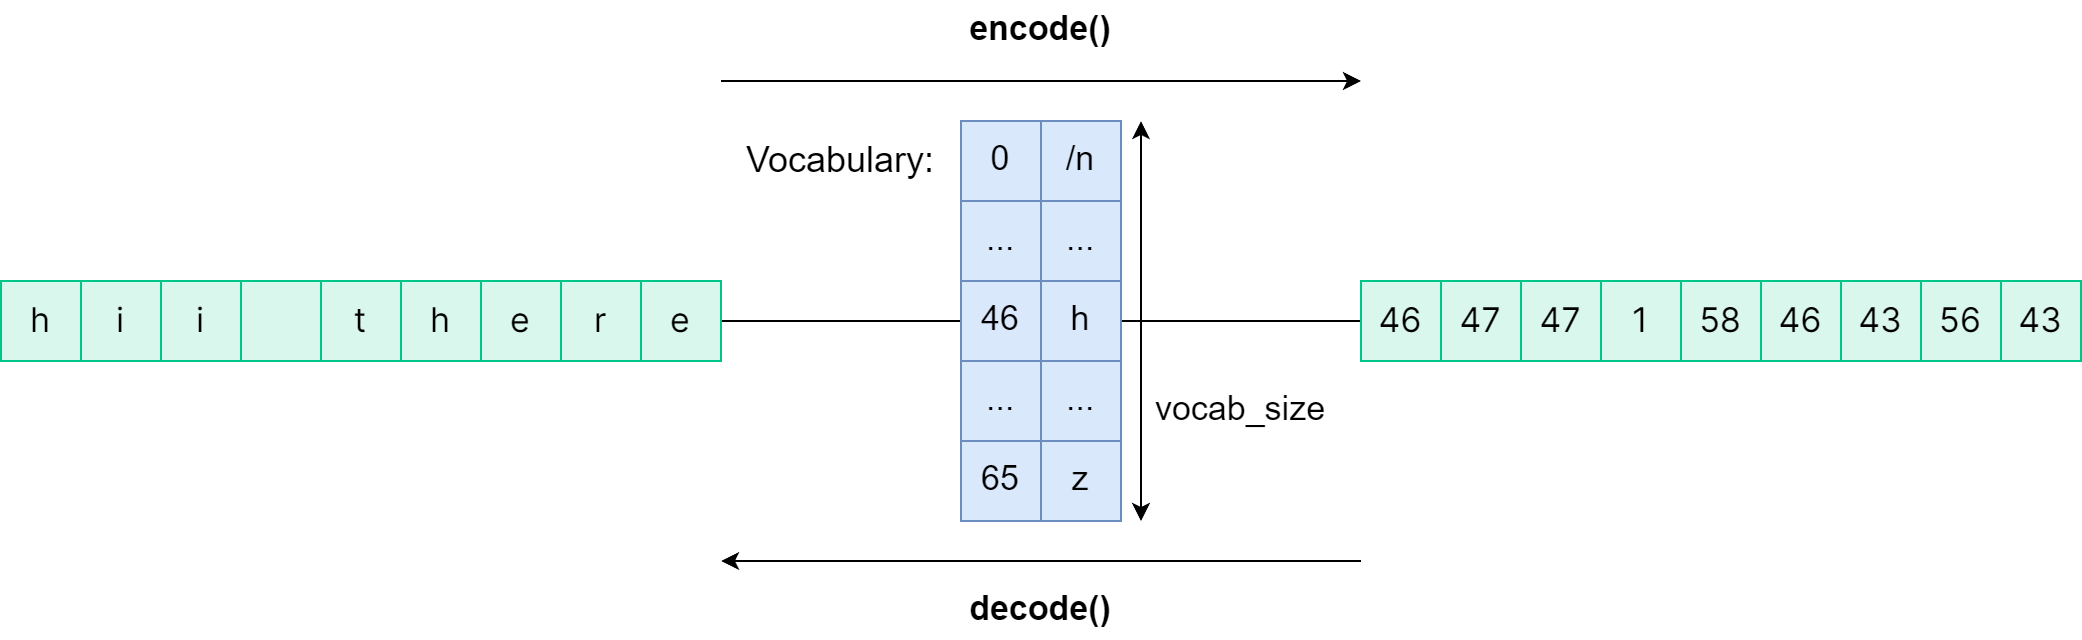

The diagram above was exported from draw.io. Its source (the exported page's mxGraphModel, read from the mxfile embedded in the PNG):
<mxGraphModel dx="1313" dy="815" grid="1" gridSize="10" guides="1" tooltips="1" connect="1" arrows="1" fold="1" page="1" pageScale="1" pageWidth="827" pageHeight="1169" math="0" shadow="0">
  <root>
    <mxCell id="0" />
    <mxCell id="1" parent="0" />
    <mxCell id="2" value="h" style="rounded=0;whiteSpace=wrap;html=1;fontFamily=Inter;fontSource=https%3A%2F%2Ffonts.googleapis.com%2Fcss%3Ffamily%3DInter;fontSize=17;fillColor=#D9F7ED;strokeColor=#00C588;" vertex="1" parent="1">
      <mxGeometry x="120" y="200" width="40" height="40" as="geometry" />
    </mxCell>
    <mxCell id="3" value="i" style="rounded=0;whiteSpace=wrap;html=1;fontFamily=Inter;fontSource=https%3A%2F%2Ffonts.googleapis.com%2Fcss%3Ffamily%3DInter;fontSize=17;fillColor=#D9F7ED;strokeColor=#00C588;" vertex="1" parent="1">
      <mxGeometry x="160" y="200" width="40" height="40" as="geometry" />
    </mxCell>
    <mxCell id="4" value="i" style="rounded=0;whiteSpace=wrap;html=1;fontFamily=Inter;fontSource=https%3A%2F%2Ffonts.googleapis.com%2Fcss%3Ffamily%3DInter;fontSize=17;fillColor=#D9F7ED;strokeColor=#00C588;" vertex="1" parent="1">
      <mxGeometry x="200" y="200" width="40" height="40" as="geometry" />
    </mxCell>
    <mxCell id="5" value="" style="rounded=0;whiteSpace=wrap;html=1;fontFamily=Inter;fontSource=https%3A%2F%2Ffonts.googleapis.com%2Fcss%3Ffamily%3DInter;fontSize=17;fillColor=#D9F7ED;strokeColor=#00C588;" vertex="1" parent="1">
      <mxGeometry x="240" y="200" width="40" height="40" as="geometry" />
    </mxCell>
    <mxCell id="6" value="t" style="rounded=0;whiteSpace=wrap;html=1;fontFamily=Inter;fontSource=https%3A%2F%2Ffonts.googleapis.com%2Fcss%3Ffamily%3DInter;fontSize=17;fillColor=#D9F7ED;strokeColor=#00C588;" vertex="1" parent="1">
      <mxGeometry x="280" y="200" width="40" height="40" as="geometry" />
    </mxCell>
    <mxCell id="7" value="h" style="rounded=0;whiteSpace=wrap;html=1;fontFamily=Inter;fontSource=https%3A%2F%2Ffonts.googleapis.com%2Fcss%3Ffamily%3DInter;fontSize=17;fillColor=#D9F7ED;strokeColor=#00C588;" vertex="1" parent="1">
      <mxGeometry x="320" y="200" width="40" height="40" as="geometry" />
    </mxCell>
    <mxCell id="8" value="e" style="rounded=0;whiteSpace=wrap;html=1;fontFamily=Inter;fontSource=https%3A%2F%2Ffonts.googleapis.com%2Fcss%3Ffamily%3DInter;fontSize=17;fillColor=#D9F7ED;strokeColor=#00C588;" vertex="1" parent="1">
      <mxGeometry x="360" y="200" width="40" height="40" as="geometry" />
    </mxCell>
    <mxCell id="9" value="r" style="rounded=0;whiteSpace=wrap;html=1;fontFamily=Inter;fontSource=https%3A%2F%2Ffonts.googleapis.com%2Fcss%3Ffamily%3DInter;fontSize=17;fillColor=#D9F7ED;strokeColor=#00C588;" vertex="1" parent="1">
      <mxGeometry x="400" y="200" width="40" height="40" as="geometry" />
    </mxCell>
    <mxCell id="10" style="edgeStyle=orthogonalEdgeStyle;rounded=0;orthogonalLoop=1;jettySize=auto;html=1;exitX=1;exitY=0.5;exitDx=0;exitDy=0;entryX=0;entryY=0.5;entryDx=0;entryDy=0;endArrow=none;endFill=0;" edge="1" source="11" target="13" parent="1">
      <mxGeometry relative="1" as="geometry" />
    </mxCell>
    <mxCell id="11" value="e" style="rounded=0;whiteSpace=wrap;html=1;fontFamily=Inter;fontSource=https%3A%2F%2Ffonts.googleapis.com%2Fcss%3Ffamily%3DInter;fontSize=17;fillColor=#D9F7ED;strokeColor=#00C588;" vertex="1" parent="1">
      <mxGeometry x="440" y="200" width="40" height="40" as="geometry" />
    </mxCell>
    <mxCell id="12" value="0" style="rounded=0;whiteSpace=wrap;html=1;fontSize=17;fillColor=#dae8fc;strokeColor=#6c8ebf;" vertex="1" parent="1">
      <mxGeometry x="600" y="120" width="40" height="40" as="geometry" />
    </mxCell>
    <mxCell id="13" value="46" style="rounded=0;whiteSpace=wrap;html=1;fontSize=17;fillColor=#dae8fc;strokeColor=#6c8ebf;" vertex="1" parent="1">
      <mxGeometry x="600" y="200" width="40" height="40" as="geometry" />
    </mxCell>
    <mxCell id="14" value="65" style="rounded=0;whiteSpace=wrap;html=1;fontSize=17;fillColor=#dae8fc;strokeColor=#6c8ebf;" vertex="1" parent="1">
      <mxGeometry x="600" y="280" width="40" height="40" as="geometry" />
    </mxCell>
    <mxCell id="15" value="/n" style="rounded=0;whiteSpace=wrap;html=1;fontSize=17;fillColor=#dae8fc;strokeColor=#6c8ebf;" vertex="1" parent="1">
      <mxGeometry x="640" y="120" width="40" height="40" as="geometry" />
    </mxCell>
    <mxCell id="16" style="edgeStyle=orthogonalEdgeStyle;rounded=0;orthogonalLoop=1;jettySize=auto;html=1;exitX=1;exitY=0.5;exitDx=0;exitDy=0;entryX=0;entryY=0.5;entryDx=0;entryDy=0;endArrow=none;endFill=0;" edge="1" source="17" target="23" parent="1">
      <mxGeometry relative="1" as="geometry" />
    </mxCell>
    <mxCell id="17" value="h" style="rounded=0;whiteSpace=wrap;html=1;fontSize=17;fillColor=#dae8fc;strokeColor=#6c8ebf;" vertex="1" parent="1">
      <mxGeometry x="640" y="200" width="40" height="40" as="geometry" />
    </mxCell>
    <mxCell id="18" value="z" style="rounded=0;whiteSpace=wrap;html=1;fontSize=17;fillColor=#dae8fc;strokeColor=#6c8ebf;" vertex="1" parent="1">
      <mxGeometry x="640" y="280" width="40" height="40" as="geometry" />
    </mxCell>
    <mxCell id="19" value="..." style="rounded=0;whiteSpace=wrap;html=1;fontSize=17;fillColor=#dae8fc;strokeColor=#6c8ebf;" vertex="1" parent="1">
      <mxGeometry x="600" y="160" width="40" height="40" as="geometry" />
    </mxCell>
    <mxCell id="20" value="..." style="rounded=0;whiteSpace=wrap;html=1;fontSize=17;fillColor=#dae8fc;strokeColor=#6c8ebf;" vertex="1" parent="1">
      <mxGeometry x="600" y="240" width="40" height="40" as="geometry" />
    </mxCell>
    <mxCell id="21" value="..." style="rounded=0;whiteSpace=wrap;html=1;fontSize=17;fillColor=#dae8fc;strokeColor=#6c8ebf;" vertex="1" parent="1">
      <mxGeometry x="640" y="160" width="40" height="40" as="geometry" />
    </mxCell>
    <mxCell id="22" value="..." style="rounded=0;whiteSpace=wrap;html=1;fontSize=17;fillColor=#dae8fc;strokeColor=#6c8ebf;" vertex="1" parent="1">
      <mxGeometry x="640" y="240" width="40" height="40" as="geometry" />
    </mxCell>
    <mxCell id="23" value="46" style="rounded=0;whiteSpace=wrap;html=1;fontFamily=Inter;fontSource=https%3A%2F%2Ffonts.googleapis.com%2Fcss%3Ffamily%3DInter;fontSize=17;fillColor=#D9F7ED;strokeColor=#00C588;" vertex="1" parent="1">
      <mxGeometry x="800" y="200" width="40" height="40" as="geometry" />
    </mxCell>
    <mxCell id="24" value="47" style="rounded=0;whiteSpace=wrap;html=1;fontFamily=Inter;fontSource=https%3A%2F%2Ffonts.googleapis.com%2Fcss%3Ffamily%3DInter;fontSize=17;fillColor=#D9F7ED;strokeColor=#00C588;" vertex="1" parent="1">
      <mxGeometry x="840" y="200" width="40" height="40" as="geometry" />
    </mxCell>
    <mxCell id="25" value="47" style="rounded=0;whiteSpace=wrap;html=1;fontFamily=Inter;fontSource=https%3A%2F%2Ffonts.googleapis.com%2Fcss%3Ffamily%3DInter;fontSize=17;fillColor=#D9F7ED;strokeColor=#00C588;" vertex="1" parent="1">
      <mxGeometry x="880" y="200" width="40" height="40" as="geometry" />
    </mxCell>
    <mxCell id="26" value="1" style="rounded=0;whiteSpace=wrap;html=1;fontFamily=Inter;fontSource=https%3A%2F%2Ffonts.googleapis.com%2Fcss%3Ffamily%3DInter;fontSize=17;fillColor=#D9F7ED;strokeColor=#00C588;" vertex="1" parent="1">
      <mxGeometry x="920" y="200" width="40" height="40" as="geometry" />
    </mxCell>
    <mxCell id="27" value="58" style="rounded=0;whiteSpace=wrap;html=1;fontFamily=Inter;fontSource=https%3A%2F%2Ffonts.googleapis.com%2Fcss%3Ffamily%3DInter;fontSize=17;fillColor=#D9F7ED;strokeColor=#00C588;" vertex="1" parent="1">
      <mxGeometry x="960" y="200" width="40" height="40" as="geometry" />
    </mxCell>
    <mxCell id="28" value="46" style="rounded=0;whiteSpace=wrap;html=1;fontFamily=Inter;fontSource=https%3A%2F%2Ffonts.googleapis.com%2Fcss%3Ffamily%3DInter;fontSize=17;fillColor=#D9F7ED;strokeColor=#00C588;" vertex="1" parent="1">
      <mxGeometry x="1000" y="200" width="40" height="40" as="geometry" />
    </mxCell>
    <mxCell id="29" value="43" style="rounded=0;whiteSpace=wrap;html=1;fontFamily=Inter;fontSource=https%3A%2F%2Ffonts.googleapis.com%2Fcss%3Ffamily%3DInter;fontSize=17;fillColor=#D9F7ED;strokeColor=#00C588;" vertex="1" parent="1">
      <mxGeometry x="1040" y="200" width="40" height="40" as="geometry" />
    </mxCell>
    <mxCell id="30" value="56" style="rounded=0;whiteSpace=wrap;html=1;fontFamily=Inter;fontSource=https%3A%2F%2Ffonts.googleapis.com%2Fcss%3Ffamily%3DInter;fontSize=17;fillColor=#D9F7ED;strokeColor=#00C588;" vertex="1" parent="1">
      <mxGeometry x="1080" y="200" width="40" height="40" as="geometry" />
    </mxCell>
    <mxCell id="31" value="43" style="rounded=0;whiteSpace=wrap;html=1;fontFamily=Inter;fontSource=https%3A%2F%2Ffonts.googleapis.com%2Fcss%3Ffamily%3DInter;fontSize=17;fillColor=#D9F7ED;strokeColor=#00C588;" vertex="1" parent="1">
      <mxGeometry x="1120" y="200" width="40" height="40" as="geometry" />
    </mxCell>
    <mxCell id="32" value="" style="endArrow=classic;html=1;rounded=0;" edge="1" parent="1">
      <mxGeometry width="50" height="50" relative="1" as="geometry">
        <mxPoint x="800" y="340" as="sourcePoint" />
        <mxPoint x="480" y="340" as="targetPoint" />
      </mxGeometry>
    </mxCell>
    <mxCell id="33" value="" style="endArrow=classic;html=1;rounded=0;" edge="1" parent="1">
      <mxGeometry width="50" height="50" relative="1" as="geometry">
        <mxPoint x="480" y="100" as="sourcePoint" />
        <mxPoint x="800" y="100" as="targetPoint" />
      </mxGeometry>
    </mxCell>
    <mxCell id="34" value="encode()" style="text;html=1;strokeColor=none;fillColor=none;align=center;verticalAlign=middle;whiteSpace=wrap;rounded=0;fontSize=17;fontStyle=1" vertex="1" parent="1">
      <mxGeometry x="610" y="60" width="60" height="30" as="geometry" />
    </mxCell>
    <mxCell id="35" value="decode()" style="text;html=1;strokeColor=none;fillColor=none;align=center;verticalAlign=middle;whiteSpace=wrap;rounded=0;fontSize=17;fontStyle=1" vertex="1" parent="1">
      <mxGeometry x="610" y="350" width="60" height="30" as="geometry" />
    </mxCell>
    <mxCell id="36" value="Vocabulary:" style="text;html=1;strokeColor=none;fillColor=none;align=center;verticalAlign=middle;whiteSpace=wrap;rounded=0;fontSize=18;" vertex="1" parent="1">
      <mxGeometry x="510" y="120" width="60" height="40" as="geometry" />
    </mxCell>
    <mxCell id="37" value="" style="endArrow=classic;startArrow=classic;html=1;rounded=0;" edge="1" parent="1">
      <mxGeometry width="50" height="50" relative="1" as="geometry">
        <mxPoint x="690" y="320" as="sourcePoint" />
        <mxPoint x="690" y="120" as="targetPoint" />
      </mxGeometry>
    </mxCell>
    <mxCell id="38" value="vocab_size" style="text;html=1;strokeColor=none;fillColor=none;align=center;verticalAlign=middle;whiteSpace=wrap;rounded=0;fontSize=17;" vertex="1" parent="1">
      <mxGeometry x="710" y="250" width="60" height="30" as="geometry" />
    </mxCell>
  </root>
</mxGraphModel>